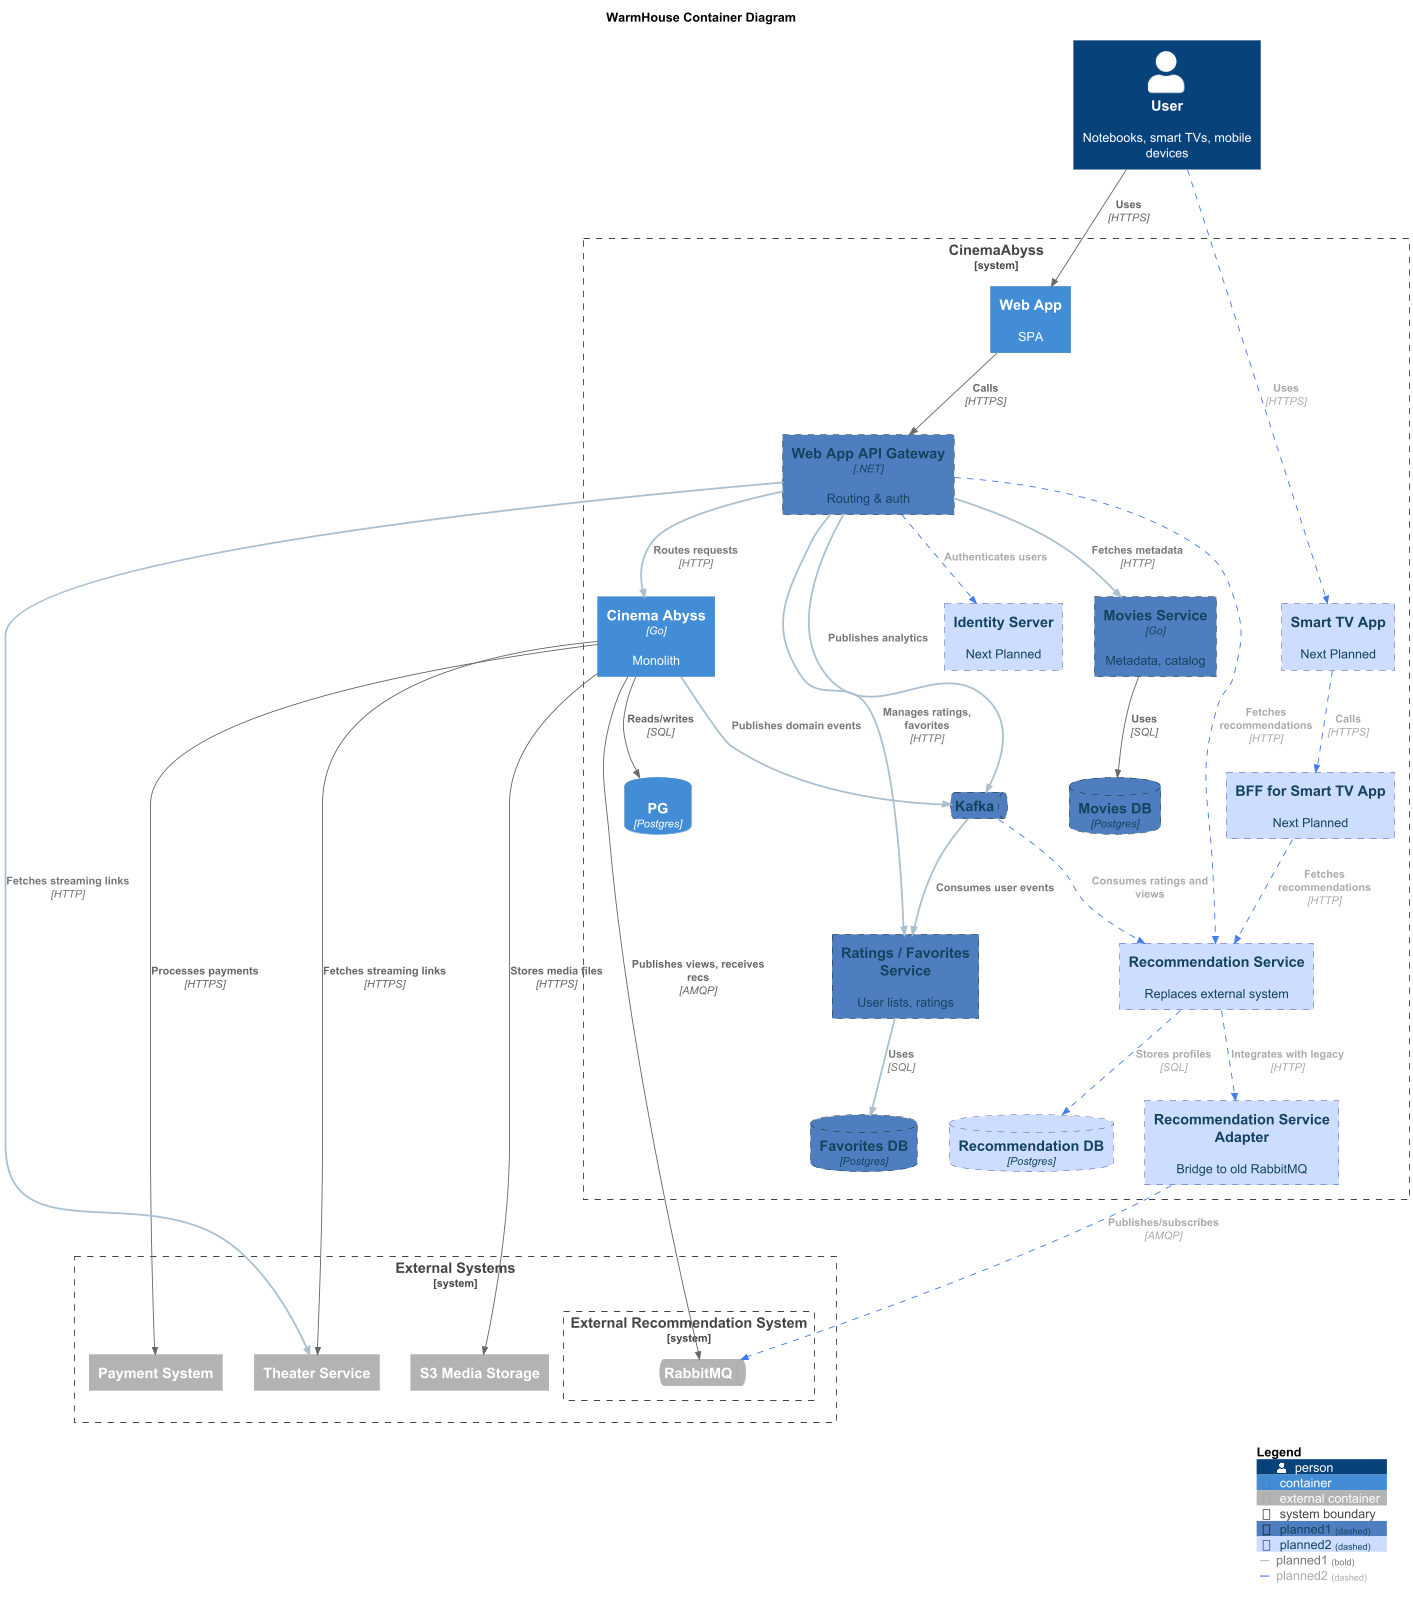

The diagram above was rendered by PlantUML. Its source (embedded in the PNG):
@startuml
title WarmHouse Container Diagram

top to bottom direction

!include https://raw.githubusercontent.com/plantuml-stdlib/C4-PlantUML/master/C4_Container.puml

AddElementTag("planned1", $borderStyle="dashed", $borderColor="#152115", $bgColor="#4f7fbe", $fontColor="#154360")
AddElementTag("planned2", $borderStyle="dashed", $borderColor="#4445a8", $bgColor="#ccddff", $fontColor="#154360")
AddRelTag("planned1", $lineStyle="bold", $lineColor="#aabfcf", $textColor="#777777")
AddRelTag("planned2", $lineStyle="dashed", $lineColor="#447aee", $textColor="#aaaaaa")

Person(user, "User", "Notebooks, smart TVs, mobile devices")

System_Boundary(CinemaAbyss, "CinemaAbyss") {
    ' Existing (blue)
    Container(monolith, "Cinema Abyss", "Go", "Monolith")
    ContainerDb(monolithDb, "PG", "Postgres")


    ' Platform
    Container(WebAppApiGateway, "Web App API Gateway", ".NET", "Routing & auth", $tags="planned1")
    Container(WebApp, "Web App", "", "SPA")

    ' Planned
    Container(movies, "Movies Service", "Go", "Metadata, catalog", $tags="planned1")
    ContainerDb(moviesDb, "Movies DB", "Postgres", $tags="planned1")

    ContainerQueue(Kafka, "Kafka", "", $tags="planned1")

    Container(SmartTVApp, "Smart TV App", "", "Next Planned", $tags="planned2")
    Container(SmartTVAppBFF, "BFF for Smart TV App", "", "Next Planned", $tags="planned2")
    Container(IdentityServer, "Identity Server", "", "Next Planned", $tags="planned2")

    Container(FavoritesService, "Ratings / Favorites Service", "", "User lists, ratings", $tags="planned1")
    ContainerDb(FavoritesServiceDb, "Favorites DB", "Postgres", $tags="planned1")

    Container(RecommendationService, "Recommendation Service", "", "Replaces external system", $tags="planned2")
    ContainerDb(RecommendationServiceDb, "Recommendation DB", "Postgres", $tags="planned2")
    Container(RecommendationServiceAdapter, "Recommendation Service Adapter", "", "Bridge to old RabbitMQ", $tags="planned2")
}

' External
System_Boundary(ExternalSystems, "External Systems") {
    Container_Ext(PaymentSystem, "Payment System")
    Container_Ext(Theater, "Theater Service")
    Container_Ext(S3, "S3 Media Storage")
    System_Boundary(RecommendationSystem, "External Recommendation System") {
        ContainerQueue_Ext(RabbitMQ, "RabbitMQ")
    }

}
' User
Rel(user, WebApp, "Uses", "HTTPS")
Rel(user, SmartTVApp, "Uses", "HTTPS", $tags="planned2")

Rel(WebApp, WebAppApiGateway, "Calls", "HTTPS")
Rel(WebAppApiGateway, IdentityServer, "Authenticates users", "", $tags="planned2")
Rel(SmartTVApp, SmartTVAppBFF, "Calls", "HTTPS", $tags="planned2")

' Monolith
Rel(monolith, monolithDb, "Reads/writes", "SQL")
Rel(monolith, S3, "Stores media files", "HTTPS")
Rel(monolith, RabbitMQ, "Publishes views, receives recs", "AMQP")
Rel(monolith, PaymentSystem, "Processes payments", "HTTPS")
Rel(monolith, Theater, "Fetches streaming links", "HTTPS")

' Gateway
Rel(WebAppApiGateway, monolith, "Routes requests", "HTTP", $tags="planned1")
Rel(WebAppApiGateway, movies, "Fetches metadata", "HTTP", $tags="planned1")
Rel(WebAppApiGateway, Theater, "Fetches streaming links", "HTTP", $tags="planned1")
Rel(WebAppApiGateway, FavoritesService, "Manages ratings, favorites", "HTTP", $tags="planned1")

' Movies
Rel(movies, moviesDb, "Uses", "SQL")

' Kafka
Rel(monolith, Kafka, "Publishes domain events", "", $tags="planned1")
Rel(WebAppApiGateway, Kafka, "Publishes analytics", "", $tags="planned1")
Rel(Kafka, FavoritesService, "Consumes user events", "", $tags="planned1")
Rel(Kafka, RecommendationService, "Consumes ratings and views", "", $tags="planned2")

' Recommendations (planned)
Rel(WebAppApiGateway, RecommendationService, "Fetches recommendations", "HTTP", $tags="planned2")
Rel(SmartTVAppBFF, RecommendationService, "Fetches recommendations", "HTTP", $tags="planned2")
Rel(RecommendationService, RecommendationServiceDb, "Stores profiles", "SQL", $tags="planned2")
Rel(RecommendationService, RecommendationServiceAdapter, "Integrates with legacy", "HTTP", $tags="planned2")
Rel(RecommendationServiceAdapter, RabbitMQ, "Publishes/subscribes", "AMQP", $tags="planned2")

' Favorites
Rel(FavoritesService, FavoritesServiceDb, "Uses", "SQL", $tags="planned1")

SHOW_LEGEND()
@enduml